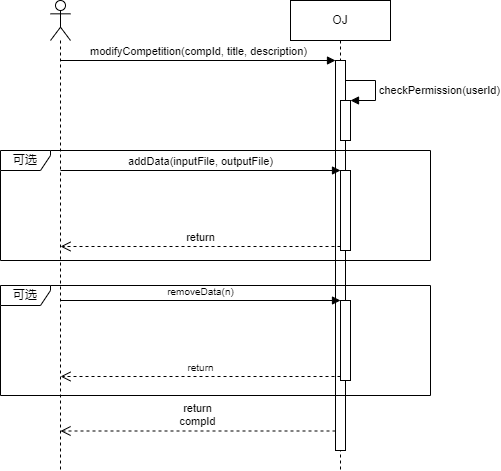

The diagram above was exported from draw.io. Its source (the exported page's mxGraphModel, read from the mxfile embedded in the PNG):
<mxGraphModel dx="539" dy="368" grid="1" gridSize="10" guides="1" tooltips="1" connect="1" arrows="1" fold="1" page="1" pageScale="1" pageWidth="827" pageHeight="1169" math="0" shadow="0">
  <root>
    <mxCell id="0" />
    <mxCell id="1" parent="0" />
    <mxCell id="2" value="" style="shape=umlLifeline;participant=umlActor;perimeter=lifelinePerimeter;whiteSpace=wrap;html=1;container=1;collapsible=0;recursiveResize=0;verticalAlign=top;spacingTop=36;outlineConnect=0;" parent="1" vertex="1">
      <mxGeometry x="230" y="80" width="20" height="470" as="geometry" />
    </mxCell>
    <mxCell id="3" value="OJ" style="shape=umlLifeline;perimeter=lifelinePerimeter;whiteSpace=wrap;html=1;container=1;collapsible=0;recursiveResize=0;outlineConnect=0;" parent="1" vertex="1">
      <mxGeometry x="470" y="80" width="100" height="470" as="geometry" />
    </mxCell>
    <mxCell id="4" value="" style="html=1;points=[];perimeter=orthogonalPerimeter;" parent="3" vertex="1">
      <mxGeometry x="45" y="60" width="10" height="390" as="geometry" />
    </mxCell>
    <mxCell id="5" value="" style="html=1;points=[];perimeter=orthogonalPerimeter;fontSize=10;" parent="3" vertex="1">
      <mxGeometry x="50" y="300" width="10" height="80" as="geometry" />
    </mxCell>
    <mxCell id="6" value="" style="html=1;points=[];perimeter=orthogonalPerimeter;" parent="3" vertex="1">
      <mxGeometry x="50" y="100" width="10" height="40" as="geometry" />
    </mxCell>
    <mxCell id="7" value="checkPermission(userId)" style="edgeStyle=orthogonalEdgeStyle;html=1;align=left;spacingLeft=2;endArrow=block;rounded=0;entryX=1;entryY=0;" parent="3" target="6" edge="1">
      <mxGeometry x="0.0667" relative="1" as="geometry">
        <mxPoint x="55" y="80" as="sourcePoint" />
        <Array as="points">
          <mxPoint x="85" y="80" />
        </Array>
        <mxPoint as="offset" />
      </mxGeometry>
    </mxCell>
    <mxCell id="9" value="modifyCompetition(compId, title, description)" style="html=1;verticalAlign=bottom;endArrow=block;entryX=0;entryY=0;" parent="1" source="2" target="4" edge="1">
      <mxGeometry relative="1" as="geometry">
        <mxPoint x="365" y="220" as="sourcePoint" />
      </mxGeometry>
    </mxCell>
    <mxCell id="10" value="return&lt;br&gt;compId" style="html=1;verticalAlign=bottom;endArrow=open;dashed=1;endSize=8;exitX=0;exitY=0.95;" parent="1" source="4" target="2" edge="1">
      <mxGeometry x="0.0048" relative="1" as="geometry">
        <mxPoint x="365" y="296" as="targetPoint" />
        <mxPoint as="offset" />
      </mxGeometry>
    </mxCell>
    <mxCell id="11" value="可选" style="shape=umlFrame;whiteSpace=wrap;html=1;width=50;height=20;" parent="1" vertex="1">
      <mxGeometry x="180" y="230" width="430" height="110" as="geometry" />
    </mxCell>
    <mxCell id="12" value="" style="html=1;points=[];perimeter=orthogonalPerimeter;" parent="1" vertex="1">
      <mxGeometry x="520" y="250" width="10" height="80" as="geometry" />
    </mxCell>
    <mxCell id="13" value="addData(inputFile, outputFile)" style="html=1;verticalAlign=bottom;endArrow=block;entryX=0;entryY=0;" parent="1" source="2" target="12" edge="1">
      <mxGeometry relative="1" as="geometry">
        <mxPoint x="495" y="260" as="sourcePoint" />
      </mxGeometry>
    </mxCell>
    <mxCell id="14" value="return" style="html=1;verticalAlign=bottom;endArrow=open;dashed=1;endSize=8;exitX=0;exitY=0.95;" parent="1" source="12" target="2" edge="1">
      <mxGeometry relative="1" as="geometry">
        <mxPoint x="495" y="336" as="targetPoint" />
      </mxGeometry>
    </mxCell>
    <mxCell id="15" value="removeData(n)" style="html=1;verticalAlign=bottom;endArrow=block;entryX=0;entryY=0;fontSize=10;" parent="1" source="2" target="5" edge="1">
      <mxGeometry relative="1" as="geometry">
        <mxPoint x="240.16666666666663" y="360.0000000000001" as="sourcePoint" />
      </mxGeometry>
    </mxCell>
    <mxCell id="16" value="return" style="html=1;verticalAlign=bottom;endArrow=open;dashed=1;endSize=8;exitX=0;exitY=0.95;fontSize=10;" parent="1" source="5" target="2" edge="1">
      <mxGeometry relative="1" as="geometry">
        <mxPoint x="240.16666666666663" y="436" as="targetPoint" />
      </mxGeometry>
    </mxCell>
    <mxCell id="8" value="可选" style="shape=umlFrame;whiteSpace=wrap;html=1;width=50;height=20;" parent="1" vertex="1">
      <mxGeometry x="180" y="365" width="430" height="110" as="geometry" />
    </mxCell>
  </root>
</mxGraphModel>